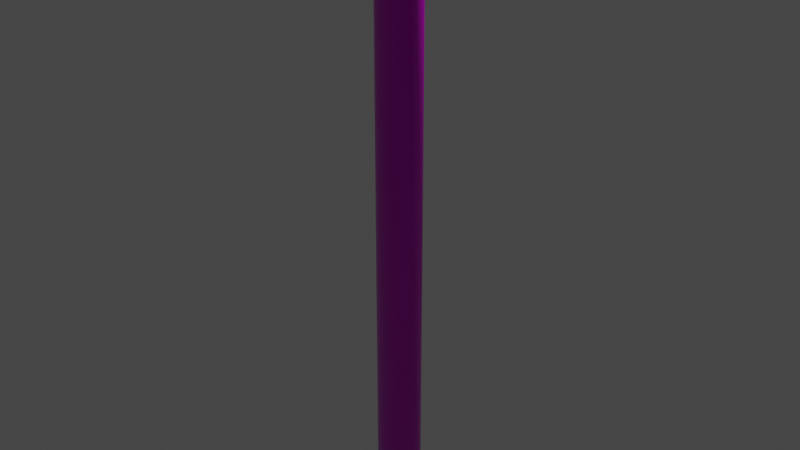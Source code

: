 # Source: pipe_weapon.blend  (saved by Blender 2.83.18; exported with 4.5.12 LTS)
import bpy
from mathutils import Matrix  # noqa: F401  (used for matrix-valued properties, if any)

bpy.ops.wm.read_factory_settings(use_empty=True)
scene = bpy.context.scene
scene.name = 'Scene'

# ---- collections
col_collection = bpy.data.collections.new('Collection'); scene.collection.children.link(col_collection)

# ---- images (referenced by path relative to the original .blend; pixels are not part of the script)
import os
ASSET_DIR = os.environ.get("B2B_ASSET_DIR", "")  # directory of the original .blend (textures are referenced by path, not embedded)
HERE = os.path.dirname(os.path.abspath(__file__))  # packed textures are extracted next to this script under _unpacked/

def load_image(name, relpath, width, height, colorspace="sRGB"):
    """Load a texture the original file referenced (path relative to the .blend, or extracted next to this script)."""
    p = next((c for c in (os.path.join(HERE, relpath), os.path.join(ASSET_DIR, relpath)) if relpath and os.path.exists(c)), "")
    if p:
        img = bpy.data.images.load(p, check_existing=True)
        img.name = name
    else:  # same state as the original file: an image datablock whose file is absent (Cycles renders it pink)
        img = bpy.data.images.new(name, width, height)
        img.source = "FILE"
        img.filepath = "//" + (relpath or name)
    img.colorspace_settings.name = colorspace
    return img
img_texturescom_rust_pitted_1k_albedo_tif = load_image('TexturesCom_Rust_Pitted_1K_albedo.tif', 'TexturesCom_Rust_Pitted_1K_albedo.tif', 1024, 1024, 'sRGB')
img_texturescom_rust_pitted_1k_normal_tif = load_image('TexturesCom_Rust_Pitted_1K_normal.tif', 'TexturesCom_Rust_Pitted_1K_normal.tif', 1024, 1024, 'sRGB')
img_texturescom_rust_pitted_1k_metallic_tif = load_image('TexturesCom_Rust_Pitted_1K_metallic.tif', 'TexturesCom_Rust_Pitted_1K_metallic.tif', 1024, 1024, 'sRGB')
img_texturescom_rust_pitted_1k_roughness_tif = load_image('TexturesCom_Rust_Pitted_1K_roughness.tif', 'TexturesCom_Rust_Pitted_1K_roughness.tif', 1024, 1024, 'sRGB')

# ---- materials (node trees are filled in below, after node groups)
mat_material_001 = bpy.data.materials.new('Material.001')
mat_material_001.use_transparent_shadow = False

# ---- node groups
ng_auto_smooth = bpy.data.node_groups.new('Auto Smooth', 'GeometryNodeTree')
_s = ng_auto_smooth.interface.new_socket(name='Geometry', in_out='OUTPUT', socket_type='NodeSocketGeometry')
_s = ng_auto_smooth.interface.new_socket(name='Geometry', in_out='INPUT', socket_type='NodeSocketGeometry')
_s = ng_auto_smooth.interface.new_socket(name='Angle', in_out='INPUT', socket_type='NodeSocketFloat')
_s.subtype = 'ANGLE'
_s.min_value = 0.0
_s.max_value = 3.142
ng_auto_smooth.is_modifier = True
_N = ng_auto_smooth.nodes; _L = ng_auto_smooth.links
n0 = _N.new('NodeGroupOutput'); n0.name = 'Group Output'; n0.location = (480, -100)
n1 = _N.new('NodeGroupInput'); n1.name = 'Group Input'; n1.location = (-420, -300)
n2 = _N.new('NodeGroupInput'); n2.name = 'Group Input.001'; n2.location = (-60, -100)
n3 = _N.new('GeometryNodeSetShadeSmooth'); n3.name = 'Set Shade Smooth'; n3.location = (120, -100)
n3.domain = 'EDGE'
n4 = _N.new('GeometryNodeSetShadeSmooth'); n4.name = 'Set Shade Smooth.001'; n4.location = (300, -100)
n5 = _N.new('GeometryNodeInputMeshEdgeAngle'); n5.name = 'Edge Angle'; n5.location = (-420, -220)
n6 = _N.new('GeometryNodeInputEdgeSmooth'); n6.name = 'Is Edge Smooth'; n6.location = (-60, -160)
n7 = _N.new('GeometryNodeInputShadeSmooth'); n7.name = 'Is Face Smooth'; n7.location = (-240, -340)
n8 = _N.new('FunctionNodeBooleanMath'); n8.name = 'Boolean Math'; n8.location = (-60, -220)
n9 = _N.new('FunctionNodeCompare'); n9.name = 'Compare'; n9.location = (-240, -180)
n9.operation = 'LESS_EQUAL'
_L.new(n5.outputs[0], n9.inputs[0])
_L.new(n4.outputs[0], n0.inputs[0])
_L.new(n1.outputs[1], n9.inputs[1])
_L.new(n9.outputs[0], n8.inputs[0])
_L.new(n7.outputs[0], n8.inputs[1])
_L.new(n2.outputs[0], n3.inputs[0])
_L.new(n6.outputs[0], n3.inputs[1])
_L.new(n3.outputs[0], n4.inputs[0])
_L.new(n8.outputs[0], n3.inputs[2])
n0.is_active_output = True

# ---- material node trees
mat_material_001.use_nodes = True; mat_material_001.node_tree.nodes.clear()
_N = mat_material_001.node_tree.nodes; _L = mat_material_001.node_tree.links
n0 = _N.new('ShaderNodeTexCoord'); n0.name = 'Texture Coordinate'; n0.location = (-1154, 29)
n1 = _N.new('ShaderNodeTexImage'); n1.name = 'Image Texture'; n1.location = (-465, 215)
n1.image = img_texturescom_rust_pitted_1k_albedo_tif
n2 = _N.new('ShaderNodeBsdfPrincipled'); n2.name = 'Principled BSDF'; n2.location = (357, 269)
n2.distribution = 'GGX'
n2.subsurface_method = 'BURLEY'
n2.inputs[3].default_value = 1.45
n2.inputs[27].default_value = (0.0, 0.0, 0.0, 1.0)
n2.inputs[28].default_value = 1.0
n3 = _N.new('ShaderNodeTexImage'); n3.name = 'Image Texture.001'; n3.location = (-409, -478)
n3.image = img_texturescom_rust_pitted_1k_normal_tif
n4 = _N.new('ShaderNodeNormalMap'); n4.name = 'Normal Map'; n4.location = (-138, -507)
n4.inputs[0].default_value = 0.8
n5 = _N.new('ShaderNodeTexImage'); n5.name = 'Image Texture.003'; n5.location = (-96, 144)
n5.image = img_texturescom_rust_pitted_1k_metallic_tif
n6 = _N.new('ShaderNodeTexImage'); n6.name = 'Image Texture.002'; n6.location = (-260, -162)
n6.image = img_texturescom_rust_pitted_1k_roughness_tif
n7 = _N.new('ShaderNodeMapping'); n7.name = 'Mapping'; n7.location = (-921, 8)
n7.inputs[3].default_value = (2.0, 2.0, 2.0)
n8 = _N.new('ShaderNodeOutputMaterial'); n8.name = 'Material Output'; n8.location = (629, 261)
_L.new(n2.outputs[0], n8.inputs[0])
_L.new(n1.outputs[0], n2.inputs[0])
_L.new(n0.outputs[2], n7.inputs[0])
_L.new(n7.outputs[0], n1.inputs[0])
_L.new(n7.outputs[0], n3.inputs[0])
_L.new(n3.outputs[0], n4.inputs[1])
_L.new(n4.outputs[0], n2.inputs[5])
_L.new(n7.outputs[0], n5.inputs[0])
_L.new(n5.outputs[0], n2.inputs[1])
_L.new(n7.outputs[0], n6.inputs[0])
_L.new(n6.outputs[0], n2.inputs[2])
n8.is_active_output = True

# ---- world
world_world = bpy.data.worlds.new('World'); scene.world = world_world
world_world.use_nodes = True; world_world.node_tree.nodes.clear()
_N = world_world.node_tree.nodes; _L = world_world.node_tree.links
n0 = _N.new('ShaderNodeOutputWorld'); n0.name = 'World Output'; n0.location = (300, 300)
n1 = _N.new('ShaderNodeBackground'); n1.name = 'Background'; n1.location = (10, 300)
n1.inputs[0].default_value = (0.05088, 0.05088, 0.05088, 1.0)
_L.new(n1.outputs[0], n0.inputs[0])
n0.is_active_output = True
world_world.color = (0.05088, 0.05088, 0.05088)
world_world.use_sun_shadow = False
world_world.sun_shadow_jitter_overblur = 0.0

# ---- cameras
cam_camera = bpy.data.cameras.new('Camera')
cam_camera.clip_end = 100.0
cam_camera.ortho_scale = 7.314

# ---- lights
light_light = bpy.data.lights.new('Light', 'POINT')
light_light.transmission_factor = 0.0
light_light.energy = 1000.0
light_light.shadow_soft_size = 0.1
light_light.shadow_maximum_resolution = 0.006
light_light.use_absolute_resolution = True

# ---- meshes
me_cylinder = bpy.data.meshes.new('Cylinder')
me_cylinder.from_pydata([(6.804e-08, 0.2411, 3.746), (6.882e-08, 0.2482, -3.687), (0.1077, 0.2172, 3.74), (0.1077, 0.2236, -3.687), (0.194, 0.1503, 3.724), (0.194, 0.1547, -3.687), (0.242, 0.05365, 3.7), (0.242, 0.05522, -3.687), (0.242, -0.05365, 3.674), (0.242, -0.05522, -3.687), (0.194, -0.1503, 3.651), (0.194, -0.1547, -3.687), (0.1077, -0.2172, 3.634), (0.1077, -0.2236, -3.687), (1.071e-07, -0.2411, 3.628), (1.063e-07, -0.2482, -3.687), (-0.1077, -0.2172, 3.634), (-0.1077, -0.2236, -3.687), (-0.194, -0.1503, 3.651), (-0.194, -0.1547, -3.687), (-0.242, -0.05365, 3.674), (-0.242, -0.05522, -3.687), (-0.242, 0.05365, 3.7), (-0.242, 0.05522, -3.687), (-0.194, 0.1503, 3.724), (-0.194, 0.1547, -3.687), (-0.1077, 0.2172, 3.74), (-0.1077, 0.2236, -3.687), (3.76e-08, -0.12, 4.382), (0.1077, -0.1331, 4.361), (0.194, -0.1696, 4.303), (0.242, -0.2224, 4.219), (0.242, -0.281, 4.125), (0.194, -0.3338, 4.041), (0.1077, -0.3703, 3.982), (8.217e-08, -0.3834, 3.961), (-0.1077, -0.3703, 3.982), (-0.194, -0.3338, 4.041), (-0.242, -0.281, 4.125), (-0.242, -0.2224, 4.219), (-0.194, -0.1696, 4.303), (-0.1077, -0.1331, 4.361), (3.061e-08, -0.7408, 4.425), (0.1077, -0.7408, 4.402), (0.194, -0.7408, 4.335), (0.242, -0.7408, 4.238), (0.242, -0.7408, 4.131), (0.194, -0.7408, 4.035), (0.1077, -0.7408, 3.968), (7.726e-08, -0.7408, 3.944), (-0.1077, -0.7408, 3.968), (-0.194, -0.7408, 4.035), (-0.242, -0.7408, 4.131), (-0.242, -0.7408, 4.238), (-0.194, -0.7408, 4.335), (-0.1077, -0.7408, 4.402), (-0.242, -0.5022, 4.23), (-0.242, -0.5266, 4.129), (0.242, -0.5266, 4.129), (0.242, -0.5022, 4.23), (-0.194, -0.4803, 4.321), (0.194, -0.5486, 4.037), (-0.1077, -0.4651, 4.384), (0.1077, -0.5638, 3.974), (3.366e-08, -0.4596, 4.406), (7.94e-08, -0.5692, 3.952), (-0.1077, -0.5638, 3.974), (0.1077, -0.4651, 4.384), (-0.194, -0.5486, 4.037), (0.194, -0.4803, 4.321), (0.1077, 0.04208, 4.051), (5.282e-08, 0.06053, 4.064), (-0.1077, 0.04208, 4.051), (-0.194, -0.009638, 4.013), (0.1077, -0.2938, 3.808), (0.194, -0.242, 3.846), (-0.242, -0.08437, 3.959), (-0.242, -0.1673, 3.9), (0.242, -0.1673, 3.9), (0.242, -0.08437, 3.959), (-0.194, -0.242, 3.846), (-0.1077, -0.2938, 3.808), (0.194, -0.009638, 4.013), (9.462e-08, -0.3122, 3.795), (6.81e-08, 0.2416, 3.137), (0.1077, 0.2177, 3.137), (0.194, 0.1506, 3.137), (0.242, 0.05376, 3.137), (0.242, -0.05376, 3.137), (0.194, -0.1506, 3.137), (0.1077, -0.2177, 3.137), (1.07e-07, -0.2416, 3.137), (-0.1077, -0.2177, 3.137), (-0.194, -0.1506, 3.137), (-0.242, -0.05376, 3.137), (-0.242, 0.05376, 3.137), (-0.194, 0.1506, 3.137), (-0.1077, 0.2177, 3.137), (1.857e-08, -0.7577, 4.508), (0.1449, -0.7577, 4.476), (0.261, -0.7577, 4.387), (0.3255, -0.7577, 4.257), (0.3255, -0.7577, 4.113), (0.261, -0.7577, 3.983), (0.1449, -0.7577, 3.893), (8.133e-08, -0.7577, 3.861), (-0.1449, -0.7577, 3.893), (-0.261, -0.7577, 3.983), (-0.3255, -0.7577, 4.113), (-0.3255, -0.7577, 4.257), (-0.261, -0.7577, 4.387), (-0.1449, -0.7577, 4.476), (1.857e-08, -0.9428, 4.508), (0.1449, -0.9428, 4.476), (0.261, -0.9428, 4.387), (0.3255, -0.9428, 4.257), (0.3255, -0.9428, 4.113), (0.261, -0.9428, 3.983), (0.1449, -0.9428, 3.893), (8.133e-08, -0.9428, 3.861), (-0.1449, -0.9428, 3.893), (-0.261, -0.9428, 3.983), (-0.3255, -0.9428, 4.113), (-0.3255, -0.9428, 4.257), (-0.261, -0.9428, 4.387), (-0.1449, -0.9428, 4.476), (1.857e-08, -0.9717, 4.508), (0.1449, -0.9717, 4.476), (0.261, -0.9717, 4.387), (0.3255, -0.9717, 4.257), (0.3255, -0.9717, 4.113), (0.261, -0.9717, 3.983), (0.1449, -0.9717, 3.893), (8.133e-08, -0.9717, 3.861), (-0.1449, -0.9717, 3.893), (-0.261, -0.9717, 3.983), (-0.3255, -0.9717, 4.113), (-0.3255, -0.9717, 4.257), (-0.261, -0.9717, 4.387), (-0.1449, -0.9717, 4.476), (0.1077, 0.2175, 3.412), (0.194, 0.1505, 3.412), (0.242, 0.05371, 3.412), (0.242, -0.05371, 3.412), (0.194, -0.1505, 3.412), (0.1077, -0.2175, 3.412), (1.07e-07, -0.2414, 3.412), (-0.1077, -0.2175, 3.412), (-0.194, -0.1505, 3.412), (-0.242, -0.05371, 3.412), (-0.242, 0.05371, 3.412), (-0.194, 0.1505, 3.412), (-0.1077, 0.2175, 3.412), (6.807e-08, 0.2414, 3.412), (6.299e-08, 0.3077, 3.433), (6.303e-08, 0.3081, 3.116), (-0.1373, 0.2775, 3.116), (-0.2474, 0.1921, 3.116), (-0.3085, 0.06855, 3.116), (-0.3085, -0.06855, 3.116), (-0.2474, -0.1921, 3.116), (-0.1373, -0.2775, 3.116), (1.126e-07, -0.3081, 3.116), (0.1373, -0.2775, 3.116), (0.2474, -0.1921, 3.116), (0.3085, -0.06855, 3.116), (0.3085, 0.06855, 3.116), (0.2474, 0.1921, 3.116), (0.1373, 0.2775, 3.116), (0.1373, 0.2772, 3.433), (0.2474, 0.1919, 3.433), (0.3085, 0.06847, 3.433), (0.3085, -0.06847, 3.433), (0.2474, -0.1919, 3.433), (0.1373, -0.2772, 3.433), (1.127e-07, -0.3077, 3.433), (-0.1373, -0.2772, 3.433), (-0.2474, -0.1919, 3.433), (-0.3085, -0.06847, 3.433), (-0.3085, 0.06847, 3.433), (-0.2474, 0.1919, 3.433), (-0.1373, 0.2772, 3.433), (6.811e-08, 0.2417, 3.067), (0.1077, 0.2177, 3.067), (0.194, 0.1507, 3.067), (0.242, 0.05378, 3.067), (0.242, -0.05378, 3.067), (0.194, -0.1507, 3.067), (0.1077, -0.2177, 3.067), (1.07e-07, -0.2417, 3.067), (-0.1077, -0.2177, 3.067), (-0.194, -0.1507, 3.067), (-0.242, -0.05378, 3.067), (-0.242, 0.05378, 3.067), (-0.194, 0.1507, 3.067), (-0.1077, 0.2177, 3.067), (0.1077, 0.2174, 3.47), (0.194, 0.1505, 3.467), (0.242, 0.0537, 3.463), (0.242, -0.0537, 3.458), (0.194, -0.1505, 3.454), (0.1077, -0.2174, 3.451), (1.07e-07, -0.2413, 3.45), (-0.1077, -0.2174, 3.451), (-0.194, -0.1505, 3.454), (-0.242, -0.0537, 3.458), (-0.242, 0.0537, 3.463), (-0.194, 0.1505, 3.467), (-0.1077, 0.2174, 3.47), (6.806e-08, 0.2413, 3.471), (6.881e-08, 0.2481, -3.6), (0.1077, 0.2235, -3.6), (0.194, 0.1547, -3.6), (0.242, 0.05521, -3.6), (0.242, -0.05521, -3.6), (0.194, -0.1547, -3.6), (0.1077, -0.2235, -3.6), (1.063e-07, -0.2481, -3.6), (-0.1077, -0.2235, -3.6), (-0.194, -0.1547, -3.6), (-0.242, -0.05521, -3.6), (-0.242, 0.05521, -3.6), (-0.194, 0.1547, -3.6), (-0.1077, 0.2235, -3.6), (0.09342, 0.194, -3.7), (8.286e-08, 0.2153, -3.7), (0.1683, 0.1342, -3.7), (0.2099, 0.04791, -3.7), (0.2099, -0.04791, -3.7), (0.1683, -0.1342, -3.7), (0.09342, -0.194, -3.7), (1.154e-07, -0.2153, -3.7), (-0.09342, -0.194, -3.7), (-0.1683, -0.1342, -3.7), (-0.2099, -0.04791, -3.7), (-0.2099, 0.04791, -3.7), (-0.1683, 0.1342, -3.7), (-0.09342, 0.194, -3.7), (0.09342, 0.194, -3.996), (2.707e-07, 0.2153, -3.996), (0.1683, 0.1342, -3.996), (0.2099, 0.04791, -3.996), (0.2099, -0.04791, -3.996), (0.1683, -0.1342, -3.996), (0.09342, -0.194, -3.996), (3.032e-07, -0.2153, -3.996), (-0.09342, -0.194, -3.996), (-0.1683, -0.1342, -3.996), (-0.2099, -0.04791, -3.996), (-0.2099, 0.04791, -3.996), (-0.1683, 0.1342, -3.996), (-0.09342, 0.194, -3.996), (-0.2099, -0.04791, -3.98), (-0.2099, 0.04791, -3.98), (0.2099, 0.04791, -3.98), (0.2099, -0.04791, -3.98), (-0.1683, 0.1342, -3.98), (0.1683, -0.1342, -3.98), (-0.09342, 0.194, -3.98), (0.09342, -0.194, -3.98), (2.606e-07, 0.2153, -3.98), (2.931e-07, -0.2153, -3.98), (-0.09342, -0.194, -3.98), (0.09342, 0.194, -3.98), (-0.1683, -0.1342, -3.98), (0.1683, 0.1342, -3.98), (0.3255, -0.7877, 4.113), (0.3255, -0.7877, 4.257), (-0.261, -0.7877, 4.387), (-0.3255, -0.7877, 4.257), (0.261, -0.7877, 3.983), (-0.1449, -0.7877, 4.476), (0.1449, -0.7877, 3.893), (1.857e-08, -0.7877, 4.508), (8.133e-08, -0.7877, 3.861), (-0.1449, -0.7877, 3.893), (0.1449, -0.7877, 4.476), (-0.261, -0.7877, 3.983), (0.261, -0.7877, 4.387), (-0.3255, -0.7877, 4.113)], [], [(210, 211, 3, 1), (211, 212, 5, 3), (212, 213, 7, 5), (213, 214, 9, 7), (214, 215, 11, 9), (215, 216, 13, 11), (216, 217, 15, 13), (217, 218, 17, 15), (218, 219, 19, 17), (219, 220, 21, 19), (220, 221, 23, 21), (221, 222, 25, 23), (7, 227, 226, 5), (222, 223, 27, 25), (223, 210, 1, 27), (71, 28, 29, 70), (57, 52, 53, 56), (73, 40, 41, 72), (75, 33, 34, 74), (77, 38, 39, 76), (79, 31, 32, 78), (81, 36, 37, 80), (72, 41, 28, 71), (70, 29, 30, 82), (74, 34, 35, 83), (76, 39, 40, 73), (78, 32, 33, 75), (80, 37, 38, 77), (82, 30, 31, 79), (83, 35, 36, 81), (46, 102, 103, 47), (59, 45, 46, 58), (56, 53, 54, 60), (58, 46, 47, 61), (60, 54, 55, 62), (61, 47, 48, 63), (62, 55, 42, 64), (63, 48, 49, 65), (65, 49, 50, 66), (64, 42, 43, 67), (66, 50, 51, 68), (67, 43, 44, 69), (68, 51, 52, 57), (69, 44, 45, 59), (30, 69, 59, 31), (37, 68, 57, 38), (29, 67, 69, 30), (36, 66, 68, 37), (28, 64, 67, 29), (35, 65, 66, 36), (34, 63, 65, 35), (41, 62, 64, 28), (33, 61, 63, 34), (40, 60, 62, 41), (32, 58, 61, 33), (39, 56, 60, 40), (31, 59, 58, 32), (38, 57, 56, 39), (14, 83, 81, 16), (4, 82, 79, 6), (18, 80, 77, 20), (8, 78, 75, 10), (22, 76, 73, 24), (12, 74, 83, 14), (2, 70, 82, 4), (26, 72, 71, 0), (16, 81, 80, 18), (6, 79, 78, 8), (20, 77, 76, 22), (10, 75, 74, 12), (24, 73, 72, 26), (0, 71, 70, 2), (88, 165, 164, 89), (144, 173, 172, 143), (89, 164, 163, 90), (143, 172, 171, 142), (90, 163, 162, 91), (142, 171, 170, 141), (91, 162, 161, 92), (141, 170, 169, 140), (92, 161, 160, 93), (140, 169, 154, 153), (153, 154, 181, 152), (93, 160, 159, 94), (152, 181, 180, 151), (94, 159, 158, 95), (267, 115, 116, 266), (54, 110, 111, 55), (47, 103, 104, 48), (55, 111, 98, 42), (48, 104, 105, 49), (49, 105, 106, 50), (42, 98, 99, 43), (50, 106, 107, 51), (43, 99, 100, 44), (51, 107, 108, 52), (44, 100, 101, 45), (52, 108, 109, 53), (45, 101, 102, 46), (53, 109, 110, 54), (124, 138, 139, 125), (269, 123, 124, 268), (266, 116, 117, 270), (268, 124, 125, 271), (270, 117, 118, 272), (271, 125, 112, 273), (272, 118, 119, 274), (274, 119, 120, 275), (273, 112, 113, 276), (275, 120, 121, 277), (276, 113, 114, 278), (277, 121, 122, 279), (278, 114, 115, 267), (279, 122, 123, 269), (126, 139, 138, 137, 136, 135, 134, 133, 132, 131, 130, 129, 128, 127), (117, 131, 132, 118), (125, 139, 126, 112), (118, 132, 133, 119), (119, 133, 134, 120), (112, 126, 127, 113), (120, 134, 135, 121), (113, 127, 128, 114), (121, 135, 136, 122), (114, 128, 129, 115), (122, 136, 137, 123), (115, 129, 130, 116), (123, 137, 138, 124), (116, 130, 131, 117), (209, 196, 140, 153), (196, 197, 141, 140), (197, 198, 142, 141), (198, 199, 143, 142), (199, 200, 144, 143), (200, 201, 145, 144), (201, 202, 146, 145), (202, 203, 147, 146), (203, 204, 148, 147), (204, 205, 149, 148), (205, 206, 150, 149), (206, 207, 151, 150), (207, 208, 152, 151), (208, 209, 153, 152), (181, 154, 155, 156), (180, 181, 156, 157), (179, 180, 157, 158), (178, 179, 158, 159), (177, 178, 159, 160), (176, 177, 160, 161), (175, 176, 161, 162), (174, 175, 162, 163), (173, 174, 163, 164), (172, 173, 164, 165), (171, 172, 165, 166), (170, 171, 166, 167), (169, 170, 167, 168), (154, 169, 168, 155), (145, 174, 173, 144), (87, 166, 165, 88), (146, 175, 174, 145), (86, 167, 166, 87), (147, 176, 175, 146), (85, 168, 167, 86), (148, 177, 176, 147), (84, 155, 168, 85), (97, 156, 155, 84), (149, 178, 177, 148), (96, 157, 156, 97), (150, 179, 178, 149), (95, 158, 157, 96), (151, 180, 179, 150), (97, 84, 182, 195), (96, 97, 195, 194), (95, 96, 194, 193), (94, 95, 193, 192), (93, 94, 192, 191), (92, 93, 191, 190), (91, 92, 190, 189), (90, 91, 189, 188), (89, 90, 188, 187), (88, 89, 187, 186), (87, 88, 186, 185), (86, 87, 185, 184), (85, 86, 184, 183), (84, 85, 183, 182), (26, 0, 209, 208), (24, 26, 208, 207), (22, 24, 207, 206), (20, 22, 206, 205), (18, 20, 205, 204), (16, 18, 204, 203), (14, 16, 203, 202), (12, 14, 202, 201), (10, 12, 201, 200), (8, 10, 200, 199), (6, 8, 199, 198), (4, 6, 198, 197), (2, 4, 197, 196), (0, 2, 196, 209), (195, 182, 210, 223), (194, 195, 223, 222), (193, 194, 222, 221), (192, 193, 221, 220), (191, 192, 220, 219), (190, 191, 219, 218), (189, 190, 218, 217), (188, 189, 217, 216), (187, 188, 216, 215), (186, 187, 215, 214), (185, 186, 214, 213), (184, 185, 213, 212), (183, 184, 212, 211), (182, 183, 211, 210), (253, 249, 248, 252), (17, 232, 231, 15), (3, 224, 225, 1), (27, 237, 236, 25), (13, 230, 229, 11), (23, 235, 234, 21), (9, 228, 227, 7), (19, 233, 232, 17), (1, 225, 237, 27), (5, 226, 224, 3), (15, 231, 230, 13), (25, 236, 235, 23), (11, 229, 228, 9), (21, 234, 233, 19), (238, 240, 241, 242, 243, 244, 245, 246, 247, 248, 249, 250, 251, 239), (255, 242, 241, 254), (256, 250, 249, 253), (257, 243, 242, 255), (258, 251, 250, 256), (259, 244, 243, 257), (260, 239, 251, 258), (261, 245, 244, 259), (262, 246, 245, 261), (263, 238, 239, 260), (264, 247, 246, 262), (265, 240, 238, 263), (252, 248, 247, 264), (254, 241, 240, 265), (227, 254, 265, 226), (234, 252, 264, 233), (226, 265, 263, 224), (233, 264, 262, 232), (224, 263, 260, 225), (232, 262, 261, 231), (231, 261, 259, 230), (225, 260, 258, 237), (230, 259, 257, 229), (237, 258, 256, 236), (229, 257, 255, 228), (236, 256, 253, 235), (228, 255, 254, 227), (235, 253, 252, 234), (108, 279, 269, 109), (100, 278, 267, 101), (107, 277, 279, 108), (99, 276, 278, 100), (106, 275, 277, 107), (98, 273, 276, 99), (105, 274, 275, 106), (104, 272, 274, 105), (111, 271, 273, 98), (103, 270, 272, 104), (110, 268, 271, 111), (102, 266, 270, 103), (109, 269, 268, 110), (101, 267, 266, 102)])
me_cylinder.polygons.foreach_set('use_smooth', [True] * 268)
_uv = me_cylinder.uv_layers.new(name='UVMap')
_uv.uv.foreach_set('vector', [0.1127, 0.0719, 0.1285, 0.07174, 0.1282, 0.05925, 0.1126, 0.05925, 0.1285, 0.07174, 0.1443, 0.07142, 0.1438, 0.05902, 0.1282, 0.05925, 0.1443, 0.07142, 0.16, 0.07093, 0.1595, 0.05863, 0.1438, 0.05902, 0.16, 0.07093, 0.1757, 0.07029, 0.1752, 0.05776, 0.1595, 0.05863, 0.1757, 0.07029, 0.1918, 0.06944, 0.191, 0.05665, 0.1752, 0.05776, 0.1918, 0.06944, 0.2082, 0.06828, 0.207, 0.05509, 0.191, 0.05665, 0.2082, 0.06828, 0.2253, 0.06669, 0.2239, 0.0522, 0.207, 0.05509, 0.001775, 0.06698, 0.01833, 0.06861, 0.01953, 0.05594, 0.003723, 0.0531, 0.01833, 0.06861, 0.03426, 0.06978, 0.03495, 0.05742, 0.01953, 0.05594, 0.03426, 0.06978, 0.04992, 0.07063, 0.0505, 0.05845, 0.03495, 0.05742, 0.04992, 0.07063, 0.06553, 0.07121, 0.06609, 0.05892, 0.0505, 0.05845, 0.06553, 0.07121, 0.0812, 0.07161, 0.08162, 0.05923, 0.06609, 0.05892, 0.1595, 0.05863, 0.1594, 0.05325, 0.1438, 0.05369, 0.1438, 0.05902, 0.0812, 0.07161, 0.09689, 0.07182, 0.09715, 0.05936, 0.08162, 0.05923, 0.09689, 0.07182, 0.1127, 0.0719, 0.1126, 0.05925, 0.09715, 0.05936, 0.3461, 0.09008, 0.3467, 0.1269, 0.3564, 0.1267, 0.3595, 0.09, 0.2878, 0.1601, 0.2794, 0.1922, 0.2959, 0.1966, 0.3032, 0.1613, 0.3194, 0.09064, 0.3266, 0.127, 0.3369, 0.127, 0.3328, 0.09038, 0.4162, 0.08894, 0.4089, 0.1234, 0.4281, 0.1217, 0.4328, 0.08934, 0.2915, 0.09077, 0.3012, 0.1261, 0.315, 0.1267, 0.3058, 0.09077, 0.3865, 0.08962, 0.3783, 0.1258, 0.3921, 0.1248, 0.4008, 0.08921, 0.2595, 0.0918, 0.2651, 0.124, 0.2844, 0.1252, 0.2761, 0.09093, 0.3328, 0.09038, 0.3369, 0.127, 0.3467, 0.1269, 0.3461, 0.09008, 0.3595, 0.09, 0.3564, 0.1267, 0.3667, 0.1264, 0.3729, 0.08988, 0.4328, 0.08934, 0.4281, 0.1217, 0.4468, 0.1199, 0.4505, 0.09099, 0.3058, 0.09077, 0.315, 0.1267, 0.3266, 0.127, 0.3194, 0.09064, 0.4008, 0.08921, 0.3921, 0.1248, 0.4089, 0.1234, 0.4162, 0.08894, 0.2761, 0.09093, 0.2844, 0.1252, 0.3012, 0.1261, 0.2915, 0.09077, 0.3729, 0.08988, 0.3667, 0.1264, 0.3783, 0.1258, 0.3865, 0.08962, 0.2419, 0.09396, 0.2463, 0.1228, 0.2651, 0.124, 0.2595, 0.0918, 0.2855, 0.4181, 0.2739, 0.4238, 0.2829, 0.439, 0.293, 0.4329, 0.3911, 0.16, 0.3994, 0.1952, 0.4157, 0.1902, 0.4064, 0.1584, 0.3032, 0.1613, 0.2959, 0.1966, 0.3127, 0.2005, 0.318, 0.1622, 0.4064, 0.1584, 0.4157, 0.1902, 0.432, 0.185, 0.4224, 0.1562, 0.318, 0.1622, 0.3127, 0.2005, 0.33, 0.2031, 0.3327, 0.1628, 0.4224, 0.1562, 0.432, 0.185, 0.4484, 0.1798, 0.4391, 0.1531, 0.3327, 0.1628, 0.33, 0.2031, 0.3478, 0.2041, 0.3472, 0.1629, 0.4391, 0.1531, 0.4484, 0.1798, 0.465, 0.1743, 0.4562, 0.1484, 0.2378, 0.1515, 0.2297, 0.1776, 0.2465, 0.1826, 0.255, 0.1557, 0.3472, 0.1629, 0.3478, 0.2041, 0.3655, 0.2026, 0.3617, 0.1624, 0.255, 0.1557, 0.2465, 0.1826, 0.2631, 0.1874, 0.2718, 0.1584, 0.3617, 0.1624, 0.3655, 0.2026, 0.3827, 0.1995, 0.3763, 0.1614, 0.2718, 0.1584, 0.2631, 0.1874, 0.2794, 0.1922, 0.2878, 0.1601, 0.3763, 0.1614, 0.3827, 0.1995, 0.3994, 0.1952, 0.3911, 0.16, 0.3667, 0.1264, 0.3763, 0.1614, 0.3911, 0.16, 0.3783, 0.1258, 0.2844, 0.1252, 0.2718, 0.1584, 0.2878, 0.1601, 0.3012, 0.1261, 0.3564, 0.1267, 0.3617, 0.1624, 0.3763, 0.1614, 0.3667, 0.1264, 0.2651, 0.124, 0.255, 0.1557, 0.2718, 0.1584, 0.2844, 0.1252, 0.3467, 0.1269, 0.3472, 0.1629, 0.3617, 0.1624, 0.3564, 0.1267, 0.2463, 0.1228, 0.2378, 0.1515, 0.255, 0.1557, 0.2651, 0.124, 0.4281, 0.1217, 0.4391, 0.1531, 0.4562, 0.1484, 0.4468, 0.1199, 0.3369, 0.127, 0.3327, 0.1628, 0.3472, 0.1629, 0.3467, 0.1269, 0.4089, 0.1234, 0.4224, 0.1562, 0.4391, 0.1531, 0.4281, 0.1217, 0.3266, 0.127, 0.318, 0.1622, 0.3327, 0.1628, 0.3369, 0.127, 0.3921, 0.1248, 0.4064, 0.1584, 0.4224, 0.1562, 0.4089, 0.1234, 0.315, 0.1267, 0.3032, 0.1613, 0.318, 0.1622, 0.3266, 0.127, 0.3783, 0.1258, 0.3911, 0.16, 0.4064, 0.1584, 0.3921, 0.1248, 0.3012, 0.1261, 0.2878, 0.1601, 0.3032, 0.1613, 0.315, 0.1267, 0.2366, 0.06529, 0.2419, 0.09396, 0.2595, 0.0918, 0.2543, 0.06088, 0.3723, 0.04794, 0.3729, 0.08988, 0.3865, 0.08962, 0.3867, 0.0495, 0.272, 0.05689, 0.2761, 0.09093, 0.2915, 0.09077, 0.2888, 0.05343, 0.4024, 0.05181, 0.4008, 0.08921, 0.4162, 0.08894, 0.4194, 0.05479, 0.3044, 0.05068, 0.3058, 0.09077, 0.3194, 0.09064, 0.3188, 0.0487, 0.4372, 0.05827, 0.4328, 0.08934, 0.4505, 0.09099, 0.4549, 0.06217, 0.3586, 0.04714, 0.3595, 0.09, 0.3729, 0.08988, 0.3723, 0.04794, 0.3324, 0.04751, 0.3328, 0.09038, 0.3461, 0.09008, 0.3455, 0.0471, 0.2543, 0.06088, 0.2595, 0.0918, 0.2761, 0.09093, 0.272, 0.05689, 0.3867, 0.0495, 0.3865, 0.08962, 0.4008, 0.08921, 0.4024, 0.05181, 0.2888, 0.05343, 0.2915, 0.09077, 0.3058, 0.09077, 0.3044, 0.05068, 0.4194, 0.05479, 0.4162, 0.08894, 0.4328, 0.08934, 0.4372, 0.05827, 0.3188, 0.0487, 0.3194, 0.09064, 0.3328, 0.09038, 0.3324, 0.04751, 0.3455, 0.0471, 0.3461, 0.09008, 0.3595, 0.09, 0.3586, 0.04714, 0.3167, 0.2648, 0.3291, 0.2646, 0.3285, 0.2452, 0.3173, 0.2453, 0.3817, 0.2453, 0.3706, 0.2456, 0.3709, 0.2646, 0.3825, 0.2643, 0.3173, 0.2453, 0.3285, 0.2452, 0.3272, 0.2258, 0.3168, 0.2269, 0.3825, 0.2643, 0.3709, 0.2646, 0.3711, 0.2839, 0.3837, 0.2841, 0.3168, 0.2269, 0.3272, 0.2258, 0.3237, 0.2055, 0.3135, 0.2098, 0.3837, 0.2841, 0.3711, 0.2839, 0.3707, 0.3031, 0.382, 0.3039, 0.313, 0.4695, 0.3231, 0.474, 0.3271, 0.4537, 0.3168, 0.4524, 0.382, 0.3039, 0.3707, 0.3031, 0.3699, 0.3218, 0.3804, 0.3225, 0.3168, 0.4524, 0.3271, 0.4537, 0.3287, 0.4345, 0.3177, 0.4342, 0.3804, 0.3225, 0.3699, 0.3218, 0.3694, 0.34, 0.3791, 0.3401, 0.3791, 0.3401, 0.3694, 0.34, 0.3695, 0.3582, 0.3799, 0.3578, 0.3177, 0.4342, 0.3287, 0.4345, 0.3291, 0.4152, 0.3175, 0.4153, 0.3799, 0.3578, 0.3695, 0.3582, 0.37, 0.3768, 0.381, 0.3761, 0.3175, 0.4153, 0.3291, 0.4152, 0.329, 0.3956, 0.3164, 0.3956, 0.263, 0.4092, 0.244, 0.417, 0.2527, 0.4352, 0.2706, 0.4256, 0.2713, 0.3204, 0.2584, 0.3174, 0.2557, 0.3365, 0.268, 0.338, 0.293, 0.4329, 0.2829, 0.439, 0.2934, 0.4529, 0.3018, 0.4459, 0.268, 0.338, 0.2557, 0.3365, 0.2553, 0.3552, 0.2666, 0.3549, 0.3018, 0.4459, 0.2934, 0.4529, 0.3067, 0.4664, 0.3128, 0.4565, 0.3128, 0.2379, 0.3047, 0.2262, 0.2896, 0.2436, 0.3001, 0.2514, 0.2666, 0.3549, 0.2553, 0.3552, 0.257, 0.3733, 0.2686, 0.3713, 0.3001, 0.2514, 0.2896, 0.2436, 0.2783, 0.261, 0.2903, 0.2673, 0.2686, 0.3713, 0.257, 0.3733, 0.2609, 0.3909, 0.2724, 0.3875, 0.2903, 0.2673, 0.2783, 0.261, 0.2697, 0.2792, 0.2826, 0.2844, 0.2724, 0.3875, 0.2609, 0.3909, 0.2666, 0.4077, 0.278, 0.4031, 0.2826, 0.2844, 0.2697, 0.2792, 0.263, 0.2981, 0.277, 0.3025, 0.278, 0.4031, 0.2666, 0.4077, 0.2739, 0.4238, 0.2855, 0.4181, 0.277, 0.3025, 0.263, 0.2981, 0.2584, 0.3174, 0.2713, 0.3204, 0.2321, 0.3128, 0.2277, 0.3121, 0.2256, 0.3347, 0.2299, 0.3348, 0.2588, 0.2969, 0.2368, 0.2907, 0.2321, 0.3128, 0.2543, 0.3166, 0.2706, 0.4256, 0.2527, 0.4352, 0.2632, 0.4522, 0.2798, 0.4411, 0.2543, 0.3166, 0.2321, 0.3128, 0.2299, 0.3348, 0.2517, 0.3362, 0.2798, 0.4411, 0.2632, 0.4522, 0.2751, 0.468, 0.2906, 0.4553, 0.2517, 0.3362, 0.2299, 0.3348, 0.2302, 0.3565, 0.2514, 0.3554, 0.2906, 0.4553, 0.2751, 0.468, 0.2881, 0.483, 0.3038, 0.4691, 0.3008, 0.2229, 0.2797, 0.2071, 0.2656, 0.2274, 0.2859, 0.2409, 0.2514, 0.3554, 0.2302, 0.3565, 0.2327, 0.3775, 0.2532, 0.374, 0.2859, 0.2409, 0.2656, 0.2274, 0.2536, 0.2479, 0.2745, 0.2589, 0.2532, 0.374, 0.2327, 0.3775, 0.2373, 0.3977, 0.2572, 0.392, 0.2745, 0.2589, 0.2536, 0.2479, 0.2439, 0.269, 0.2656, 0.2776, 0.2572, 0.392, 0.2373, 0.3977, 0.244, 0.417, 0.263, 0.4092, 0.2656, 0.2776, 0.2439, 0.269, 0.2368, 0.2907, 0.2588, 0.2969, 0.4518, 0.2094, 0.4313, 0.2043, 0.4107, 0.2084, 0.3942, 0.2209, 0.3851, 0.2393, 0.3851, 0.26, 0.3942, 0.2788, 0.4107, 0.2921, 0.4313, 0.2972, 0.4518, 0.2931, 0.4683, 0.2807, 0.4774, 0.2623, 0.4774, 0.2416, 0.4683, 0.2227, 0.2632, 0.4522, 0.2599, 0.4544, 0.2721, 0.4704, 0.2751, 0.468, 0.2299, 0.3348, 0.2256, 0.3347, 0.2259, 0.3568, 0.2302, 0.3565, 0.2751, 0.468, 0.2721, 0.4704, 0.2851, 0.4856, 0.2881, 0.483, 0.2797, 0.2071, 0.2757, 0.2043, 0.2616, 0.2248, 0.2656, 0.2274, 0.2302, 0.3565, 0.2259, 0.3568, 0.2286, 0.3782, 0.2327, 0.3775, 0.2656, 0.2274, 0.2616, 0.2248, 0.2494, 0.2457, 0.2536, 0.2479, 0.2327, 0.3775, 0.2286, 0.3782, 0.2333, 0.3989, 0.2373, 0.3977, 0.2536, 0.2479, 0.2494, 0.2457, 0.2396, 0.2673, 0.2439, 0.269, 0.2373, 0.3977, 0.2333, 0.3989, 0.2402, 0.4185, 0.244, 0.417, 0.2439, 0.269, 0.2396, 0.2673, 0.2323, 0.2895, 0.2368, 0.2907, 0.244, 0.417, 0.2402, 0.4185, 0.2491, 0.4371, 0.2527, 0.4352, 0.2368, 0.2907, 0.2323, 0.2895, 0.2277, 0.3121, 0.2321, 0.3128, 0.2527, 0.4352, 0.2491, 0.4371, 0.2599, 0.4544, 0.2632, 0.4522, 0.345, 0.009703, 0.3623, 0.01036, 0.3632, 0.001101, 0.3449, 0.0001145, 0.3623, 0.01036, 0.3793, 0.01253, 0.381, 0.003905, 0.3632, 0.001101, 0.3793, 0.01253, 0.396, 0.01584, 0.3981, 0.008014, 0.381, 0.003905, 0.396, 0.01584, 0.4125, 0.01995, 0.4147, 0.01291, 0.3981, 0.008014, 0.4125, 0.01995, 0.4291, 0.02454, 0.4312, 0.01813, 0.4147, 0.01291, 0.4291, 0.02454, 0.446, 0.02938, 0.4479, 0.02337, 0.4312, 0.01813, 0.446, 0.02938, 0.4632, 0.03443, 0.465, 0.02855, 0.4479, 0.02337, 0.2275, 0.0378, 0.2446, 0.03226, 0.2425, 0.0263, 0.2256, 0.03196, 0.2446, 0.03226, 0.2613, 0.02693, 0.2591, 0.02059, 0.2425, 0.0263, 0.2613, 0.02693, 0.2778, 0.02187, 0.2754, 0.0149, 0.2591, 0.02059, 0.2778, 0.02187, 0.2942, 0.0173, 0.2919, 0.009533, 0.2754, 0.0149, 0.2942, 0.0173, 0.3108, 0.01351, 0.3088, 0.00494, 0.2919, 0.009533, 0.3108, 0.01351, 0.3277, 0.01086, 0.3265, 0.001628, 0.3088, 0.00494, 0.3277, 0.01086, 0.345, 0.009703, 0.3449, 0.0001145, 0.3265, 0.001628, 0.3695, 0.3582, 0.3694, 0.34, 0.3291, 0.3396, 0.3291, 0.3575, 0.37, 0.3768, 0.3695, 0.3582, 0.3291, 0.3575, 0.3289, 0.3762, 0.3707, 0.3956, 0.37, 0.3768, 0.3289, 0.3762, 0.329, 0.3956, 0.3711, 0.4149, 0.3707, 0.3956, 0.329, 0.3956, 0.3291, 0.4152, 0.3711, 0.4345, 0.3711, 0.4149, 0.3291, 0.4152, 0.3287, 0.4345, 0.3713, 0.4543, 0.3711, 0.4345, 0.3287, 0.4345, 0.3271, 0.4537, 0.3737, 0.4764, 0.3713, 0.4543, 0.3271, 0.4537, 0.3231, 0.474, 0.3711, 0.2261, 0.374, 0.2043, 0.3237, 0.2055, 0.3272, 0.2258, 0.3706, 0.2456, 0.3711, 0.2261, 0.3272, 0.2258, 0.3285, 0.2452, 0.3709, 0.2646, 0.3706, 0.2456, 0.3285, 0.2452, 0.3291, 0.2646, 0.3711, 0.2839, 0.3709, 0.2646, 0.3291, 0.2646, 0.3296, 0.2841, 0.3707, 0.3031, 0.3711, 0.2839, 0.3296, 0.2841, 0.3296, 0.3032, 0.3699, 0.3218, 0.3707, 0.3031, 0.3296, 0.3032, 0.3295, 0.3217, 0.3694, 0.34, 0.3699, 0.3218, 0.3295, 0.3217, 0.3291, 0.3396, 0.3818, 0.2269, 0.3711, 0.2261, 0.3706, 0.2456, 0.3817, 0.2453, 0.3179, 0.2845, 0.3296, 0.2841, 0.3291, 0.2646, 0.3167, 0.2648, 0.3848, 0.2086, 0.374, 0.2043, 0.3711, 0.2261, 0.3818, 0.2269, 0.3186, 0.3034, 0.3296, 0.3032, 0.3296, 0.2841, 0.3179, 0.2845, 0.3822, 0.4537, 0.3713, 0.4543, 0.3737, 0.4764, 0.3848, 0.4723, 0.3191, 0.3218, 0.3295, 0.3217, 0.3296, 0.3032, 0.3186, 0.3034, 0.3825, 0.4348, 0.3711, 0.4345, 0.3713, 0.4543, 0.3822, 0.4537, 0.3195, 0.3394, 0.3291, 0.3396, 0.3295, 0.3217, 0.3191, 0.3218, 0.3186, 0.3571, 0.3291, 0.3575, 0.3291, 0.3396, 0.3195, 0.3394, 0.3837, 0.4149, 0.3711, 0.4149, 0.3711, 0.4345, 0.3825, 0.4348, 0.3176, 0.3758, 0.3289, 0.3762, 0.3291, 0.3575, 0.3186, 0.3571, 0.3823, 0.3951, 0.3707, 0.3956, 0.3711, 0.4149, 0.3837, 0.4149, 0.3164, 0.3956, 0.329, 0.3956, 0.3289, 0.3762, 0.3176, 0.3758, 0.381, 0.3761, 0.37, 0.3768, 0.3707, 0.3956, 0.3823, 0.3951, 0.09657, 0.9997, 0.1127, 0.9997, 0.1127, 0.9894, 0.09658, 0.9894, 0.08047, 0.9998, 0.09657, 0.9997, 0.09658, 0.9894, 0.08048, 0.9894, 0.06444, 0.9998, 0.08047, 0.9998, 0.08048, 0.9894, 0.06445, 0.9894, 0.04842, 0.9998, 0.06444, 0.9998, 0.06445, 0.9894, 0.04844, 0.9893, 0.03239, 0.9997, 0.04842, 0.9998, 0.04844, 0.9893, 0.0324, 0.9893, 0.01628, 0.9996, 0.03239, 0.9997, 0.0324, 0.9893, 0.0163, 0.9893, 0.0001145, 0.9996, 0.01628, 0.9996, 0.0163, 0.9893, 0.0001481, 0.9893, 0.2092, 0.9998, 0.2253, 0.9998, 0.2253, 0.9895, 0.2092, 0.9895, 0.1931, 0.9999, 0.2092, 0.9998, 0.2092, 0.9895, 0.1931, 0.9895, 0.177, 0.9999, 0.1931, 0.9999, 0.1931, 0.9895, 0.177, 0.9895, 0.161, 0.9999, 0.177, 0.9999, 0.177, 0.9895, 0.161, 0.9895, 0.145, 0.9998, 0.161, 0.9999, 0.161, 0.9895, 0.145, 0.9895, 0.1289, 0.9998, 0.145, 0.9998, 0.145, 0.9895, 0.1289, 0.9895, 0.1127, 0.9997, 0.1289, 0.9998, 0.1289, 0.9895, 0.1127, 0.9894, 0.3324, 0.04751, 0.3455, 0.0471, 0.345, 0.009703, 0.3277, 0.01086, 0.3188, 0.0487, 0.3324, 0.04751, 0.3277, 0.01086, 0.3108, 0.01351, 0.3044, 0.05068, 0.3188, 0.0487, 0.3108, 0.01351, 0.2942, 0.0173, 0.2888, 0.05343, 0.3044, 0.05068, 0.2942, 0.0173, 0.2778, 0.02187, 0.272, 0.05689, 0.2888, 0.05343, 0.2778, 0.02187, 0.2613, 0.02693, 0.2543, 0.06088, 0.272, 0.05689, 0.2613, 0.02693, 0.2446, 0.03226, 0.2366, 0.06529, 0.2543, 0.06088, 0.2446, 0.03226, 0.2275, 0.0378, 0.4372, 0.05827, 0.4549, 0.06217, 0.4632, 0.03443, 0.446, 0.02938, 0.4194, 0.05479, 0.4372, 0.05827, 0.446, 0.02938, 0.4291, 0.02454, 0.4024, 0.05181, 0.4194, 0.05479, 0.4291, 0.02454, 0.4125, 0.01995, 0.3867, 0.0495, 0.4024, 0.05181, 0.4125, 0.01995, 0.396, 0.01584, 0.3723, 0.04794, 0.3867, 0.0495, 0.396, 0.01584, 0.3793, 0.01253, 0.3586, 0.04714, 0.3723, 0.04794, 0.3793, 0.01253, 0.3623, 0.01036, 0.3455, 0.0471, 0.3586, 0.04714, 0.3623, 0.01036, 0.345, 0.009703, 0.09658, 0.9894, 0.1127, 0.9894, 0.1127, 0.0719, 0.09689, 0.07182, 0.08048, 0.9894, 0.09658, 0.9894, 0.09689, 0.07182, 0.0812, 0.07161, 0.06445, 0.9894, 0.08048, 0.9894, 0.0812, 0.07161, 0.06553, 0.07121, 0.04844, 0.9893, 0.06445, 0.9894, 0.06553, 0.07121, 0.04992, 0.07063, 0.0324, 0.9893, 0.04844, 0.9893, 0.04992, 0.07063, 0.03426, 0.06978, 0.0163, 0.9893, 0.0324, 0.9893, 0.03426, 0.06978, 0.01833, 0.06861, 0.0001481, 0.9893, 0.0163, 0.9893, 0.01833, 0.06861, 0.001775, 0.06698, 0.2092, 0.9895, 0.2253, 0.9895, 0.2253, 0.06669, 0.2082, 0.06828, 0.1931, 0.9895, 0.2092, 0.9895, 0.2082, 0.06828, 0.1918, 0.06944, 0.177, 0.9895, 0.1931, 0.9895, 0.1918, 0.06944, 0.1757, 0.07029, 0.161, 0.9895, 0.177, 0.9895, 0.1757, 0.07029, 0.16, 0.07093, 0.145, 0.9895, 0.161, 0.9895, 0.16, 0.07093, 0.1443, 0.07142, 0.1289, 0.9895, 0.145, 0.9895, 0.1443, 0.07142, 0.1285, 0.07174, 0.1127, 0.9894, 0.1289, 0.9895, 0.1285, 0.07174, 0.1127, 0.0719, 0.06816, 0.008495, 0.06822, 0.006047, 0.05362, 0.005604, 0.05352, 0.008034, 0.01953, 0.05594, 0.02031, 0.05091, 0.005771, 0.04842, 0.003723, 0.0531, 0.1282, 0.05925, 0.1282, 0.05393, 0.1127, 0.05397, 0.1126, 0.05925, 0.09715, 0.05936, 0.09727, 0.05406, 0.08181, 0.05395, 0.08162, 0.05923, 0.207, 0.05509, 0.2063, 0.0495, 0.1906, 0.05123, 0.191, 0.05665, 0.06609, 0.05892, 0.06634, 0.05365, 0.05088, 0.05316, 0.0505, 0.05845, 0.1752, 0.05776, 0.175, 0.05238, 0.1594, 0.05325, 0.1595, 0.05863, 0.03495, 0.05742, 0.03547, 0.0522, 0.02031, 0.05091, 0.01953, 0.05594, 0.1126, 0.05925, 0.1127, 0.05397, 0.09727, 0.05406, 0.09715, 0.05936, 0.1438, 0.05902, 0.1438, 0.05369, 0.1282, 0.05393, 0.1282, 0.05925, 0.2239, 0.0522, 0.2218, 0.04662, 0.2063, 0.0495, 0.207, 0.05509, 0.08162, 0.05923, 0.08181, 0.05395, 0.06634, 0.05365, 0.06609, 0.05892, 0.191, 0.05665, 0.1906, 0.05123, 0.175, 0.05238, 0.1752, 0.05776, 0.0505, 0.05845, 0.05088, 0.05316, 0.03547, 0.0522, 0.03495, 0.05742, 0.4284, 0.3005, 0.415, 0.2975, 0.4017, 0.3005, 0.391, 0.309, 0.3851, 0.3214, 0.3851, 0.335, 0.391, 0.3474, 0.4017, 0.3559, 0.415, 0.3589, 0.4284, 0.3559, 0.4391, 0.3474, 0.445, 0.335, 0.445, 0.3214, 0.4391, 0.309, 0.1722, 0.006708, 0.172, 0.004253, 0.1573, 0.005058, 0.1574, 0.007525, 0.08293, 0.00873, 0.08295, 0.006265, 0.06822, 0.006047, 0.06816, 0.008495, 0.1869, 0.005603, 0.1867, 0.00316, 0.172, 0.004253, 0.1722, 0.006708, 0.09778, 0.008784, 0.09777, 0.006307, 0.08295, 0.006265, 0.08293, 0.00873, 0.2015, 0.004194, 0.2013, 0.001765, 0.1867, 0.00316, 0.1869, 0.005603, 0.1127, 0.008691, 0.1127, 0.006206, 0.09777, 0.006307, 0.09778, 0.008784, 0.2161, 0.002534, 0.2158, 0.0001145, 0.2013, 0.001765, 0.2015, 0.004194, 0.02445, 0.006332, 0.02463, 0.003894, 0.009878, 0.002655, 0.009672, 0.005114, 0.1276, 0.008466, 0.1276, 0.005982, 0.1127, 0.006206, 0.1127, 0.008691, 0.03897, 0.00731, 0.03911, 0.00489, 0.02463, 0.003894, 0.02445, 0.006332, 0.1425, 0.008093, 0.1424, 0.005616, 0.1276, 0.005982, 0.1276, 0.008466, 0.05352, 0.008034, 0.05362, 0.005604, 0.03911, 0.00489, 0.03897, 0.00731, 0.1574, 0.007525, 0.1573, 0.005058, 0.1424, 0.005616, 0.1425, 0.008093, 0.1594, 0.05325, 0.1574, 0.007525, 0.1425, 0.008093, 0.1438, 0.05369, 0.05088, 0.05316, 0.05352, 0.008034, 0.03897, 0.00731, 0.03547, 0.0522, 0.1438, 0.05369, 0.1425, 0.008093, 0.1276, 0.008466, 0.1282, 0.05393, 0.03547, 0.0522, 0.03897, 0.00731, 0.02445, 0.006332, 0.02031, 0.05091, 0.1282, 0.05393, 0.1276, 0.008466, 0.1127, 0.008691, 0.1127, 0.05397, 0.02031, 0.05091, 0.02445, 0.006332, 0.009672, 0.005114, 0.005771, 0.04842, 0.2218, 0.04662, 0.2161, 0.002534, 0.2015, 0.004194, 0.2063, 0.0495, 0.1127, 0.05397, 0.1127, 0.008691, 0.09778, 0.008784, 0.09727, 0.05406, 0.2063, 0.0495, 0.2015, 0.004194, 0.1869, 0.005603, 0.1906, 0.05123, 0.09727, 0.05406, 0.09778, 0.008784, 0.08293, 0.00873, 0.08181, 0.05395, 0.1906, 0.05123, 0.1869, 0.005603, 0.1722, 0.006708, 0.175, 0.05238, 0.08181, 0.05395, 0.08293, 0.00873, 0.06816, 0.008495, 0.06634, 0.05365, 0.175, 0.05238, 0.1722, 0.006708, 0.1574, 0.007525, 0.1594, 0.05325, 0.06634, 0.05365, 0.06816, 0.008495, 0.05352, 0.008034, 0.05088, 0.05316, 0.2697, 0.2792, 0.2656, 0.2776, 0.2588, 0.2969, 0.263, 0.2981, 0.2609, 0.3909, 0.2572, 0.392, 0.263, 0.4092, 0.2666, 0.4077, 0.2783, 0.261, 0.2745, 0.2589, 0.2656, 0.2776, 0.2697, 0.2792, 0.257, 0.3733, 0.2532, 0.374, 0.2572, 0.392, 0.2609, 0.3909, 0.2896, 0.2436, 0.2859, 0.2409, 0.2745, 0.2589, 0.2783, 0.261, 0.2553, 0.3552, 0.2514, 0.3554, 0.2532, 0.374, 0.257, 0.3733, 0.3047, 0.2262, 0.3008, 0.2229, 0.2859, 0.2409, 0.2896, 0.2436, 0.2934, 0.4529, 0.2906, 0.4553, 0.3038, 0.4691, 0.3067, 0.4664, 0.2557, 0.3365, 0.2517, 0.3362, 0.2514, 0.3554, 0.2553, 0.3552, 0.2829, 0.439, 0.2798, 0.4411, 0.2906, 0.4553, 0.2934, 0.4529, 0.2584, 0.3174, 0.2543, 0.3166, 0.2517, 0.3362, 0.2557, 0.3365, 0.2739, 0.4238, 0.2706, 0.4256, 0.2798, 0.4411, 0.2829, 0.439, 0.263, 0.2981, 0.2588, 0.2969, 0.2543, 0.3166, 0.2584, 0.3174, 0.2666, 0.4077, 0.263, 0.4092, 0.2706, 0.4256, 0.2739, 0.4238])
me_cylinder.materials.append(mat_material_001)
me_cylinder.use_remesh_fix_poles = True
me_cylinder.use_remesh_preserve_attributes = False
me_cylinder.use_mirror_vertex_groups = False
me_cylinder.update()
me_cylinder_001 = bpy.data.meshes.new('Cylinder.001')
me_cylinder_001.from_pydata([(0.0, 1.0, -1.0), (0.0, 1.0, 1.0), (0.4339, 0.901, -1.0), (0.4339, 0.901, 1.0), (0.7818, 0.6235, -1.0), (0.7818, 0.6235, 1.0), (0.9749, 0.2225, -1.0), (0.9749, 0.2225, 1.0), (0.9749, -0.2225, -1.0), (0.9749, -0.2225, 1.0), (0.7818, -0.6235, -1.0), (0.7818, -0.6235, 1.0), (0.4339, -0.901, -1.0), (0.4339, -0.901, 1.0), (1.51e-07, -1.0, -1.0), (1.51e-07, -1.0, 1.0), (-0.4339, -0.901, -1.0), (-0.4339, -0.901, 1.0), (-0.7818, -0.6235, -1.0), (-0.7818, -0.6235, 1.0), (-0.9749, -0.2225, -1.0), (-0.9749, -0.2225, 1.0), (-0.9749, 0.2225, -1.0), (-0.9749, 0.2225, 1.0), (-0.7818, 0.6235, -1.0), (-0.7818, 0.6235, 1.0), (-0.4339, 0.901, -1.0), (-0.4339, 0.901, 1.0)], [], [(0, 1, 3, 2), (2, 3, 5, 4), (4, 5, 7, 6), (6, 7, 9, 8), (8, 9, 11, 10), (10, 11, 13, 12), (12, 13, 15, 14), (14, 15, 17, 16), (16, 17, 19, 18), (18, 19, 21, 20), (20, 21, 23, 22), (22, 23, 25, 24), (3, 1, 27, 25, 23, 21, 19, 17, 15, 13, 11, 9, 7, 5), (24, 25, 27, 26), (26, 27, 1, 0), (0, 2, 4, 6, 8, 10, 12, 14, 16, 18, 20, 22, 24, 26)])
me_cylinder_001.polygons.foreach_set('use_smooth', [True] * 16)
_uv = me_cylinder_001.uv_layers.new(name='UVMap')
_uv.uv.foreach_set('vector', [1.0, 0.5, 1.0, 1.0, 0.9286, 1.0, 0.9286, 0.5, 0.9286, 0.5, 0.9286, 1.0, 0.8571, 1.0, 0.8571, 0.5, 0.8571, 0.5, 0.8571, 1.0, 0.7857, 1.0, 0.7857, 0.5, 0.7857, 0.5, 0.7857, 1.0, 0.7143, 1.0, 0.7143, 0.5, 0.7143, 0.5, 0.7143, 1.0, 0.6429, 1.0, 0.6429, 0.5, 0.6429, 0.5, 0.6429, 1.0, 0.5714, 1.0, 0.5714, 0.5, 0.5714, 0.5, 0.5714, 1.0, 0.5, 1.0, 0.5, 0.5, 0.5, 0.5, 0.5, 1.0, 0.4286, 1.0, 0.4286, 0.5, 0.4286, 0.5, 0.4286, 1.0, 0.3571, 1.0, 0.3571, 0.5, 0.3571, 0.5, 0.3571, 1.0, 0.2857, 1.0, 0.2857, 0.5, 0.2857, 0.5, 0.2857, 1.0, 0.2143, 1.0, 0.2143, 0.5, 0.2143, 0.5, 0.2143, 1.0, 0.1429, 1.0, 0.1429, 0.5, 0.3541, 0.4662, 0.25, 0.49, 0.1459, 0.4662, 0.06236, 0.3996, 0.01602, 0.3034, 0.01602, 0.1966, 0.06236, 0.1004, 0.1459, 0.03377, 0.25, 0.01, 0.3541, 0.03377, 0.4376, 0.1004, 0.484, 0.1966, 0.484, 0.3034, 0.4376, 0.3996, 0.1429, 0.5, 0.1429, 1.0, 0.07143, 1.0, 0.07143, 0.5, 0.07143, 0.5, 0.07143, 1.0, -1.341e-07, 1.0, -1.341e-07, 0.5, 0.75, 0.49, 0.8541, 0.4662, 0.9376, 0.3996, 0.984, 0.3034, 0.984, 0.1966, 0.9376, 0.1004, 0.8541, 0.03377, 0.75, 0.01, 0.6459, 0.03377, 0.5624, 0.1004, 0.516, 0.1966, 0.516, 0.3034, 0.5624, 0.3996, 0.6459, 0.4662])
me_cylinder_001.use_remesh_fix_poles = True
me_cylinder_001.use_remesh_preserve_attributes = False
me_cylinder_001.use_mirror_vertex_groups = False
me_cylinder_001.update()

# ---- objects
ob_light = bpy.data.objects.new('Light', light_light)
ob_camera = bpy.data.objects.new('Camera', cam_camera)
ob_cylinder = bpy.data.objects.new('Cylinder', me_cylinder)
ob_cylinder_001 = bpy.data.objects.new('Cylinder.001', me_cylinder_001)

# ---- transforms, parenting, visibility, modifiers, constraints
ob_light.location = (4.076, 1.005, 5.904)
ob_light.rotation_euler = (0.6503, 0.05522, 1.866)
ob_light.lock_rotations_4d = False
ob_light.empty_display_type = 'ARROWS'
ob_light.color = (0.0, 0.0, 0.0, 0.0)
ob_light.lineart.crease_threshold = 0.0
ob_camera.location = (7.359, -6.926, 4.958)
ob_camera.rotation_euler = (1.109, 0.0, 0.8149)
ob_camera.lock_rotations_4d = False
ob_camera.empty_display_type = 'ARROWS'
ob_camera.color = (0.0, 0.0, 0.0, 0.0)
ob_camera.display_type = 'WIRE'
ob_camera.lineart.crease_threshold = 0.0
ob_cylinder.location = (0.0, 0.0, 0.0)
ob_cylinder.lineart.crease_threshold = 0.0
_m = ob_cylinder.modifiers.new('Subdivision', 'SUBSURF')
_m.uv_smooth = 'PRESERVE_CORNERS'
_m = ob_cylinder.modifiers.new('Boolean', 'BOOLEAN')
_m.object = ob_cylinder_001
_m.solver = 'FAST'
_m = ob_cylinder.modifiers.new('Auto Smooth', 'NODES')
_m.node_group = ng_auto_smooth
_gi = [s.identifier for s in ng_auto_smooth.interface.items_tree if s.item_type == 'SOCKET' and s.in_out == 'INPUT']
_m[_gi[1]] = 0.5236  # Angle
ob_cylinder_001.location = (0.0, -0.9644, 4.176)
ob_cylinder_001.rotation_euler = (-1.571, -0.0, 0.0)
ob_cylinder_001.scale = (0.2285, 0.2285, 0.2285)
ob_cylinder_001.lineart.crease_threshold = 0.0

# ---- collection membership
col_collection.objects.link(ob_light)
col_collection.objects.link(ob_camera)
col_collection.objects.link(ob_cylinder)
col_collection.objects.link(ob_cylinder_001)

# ---- scene / render settings (as saved in the file)
scene.camera = ob_camera
scene.frame_start = 1; scene.frame_end = 250; scene.frame_set(79)
scene.render.engine = 'BLENDER_EEVEE_NEXT'
scene.cycles.use_denoising = False
scene.cycles.samples = 128
scene.cycles.sampling_pattern = 'TABULATED_SOBOL'
scene.cycles.use_adaptive_sampling = False
scene.cycles.use_light_tree = False
scene.view_settings.view_transform = 'Filmic'
bpy.context.view_layer.update()
